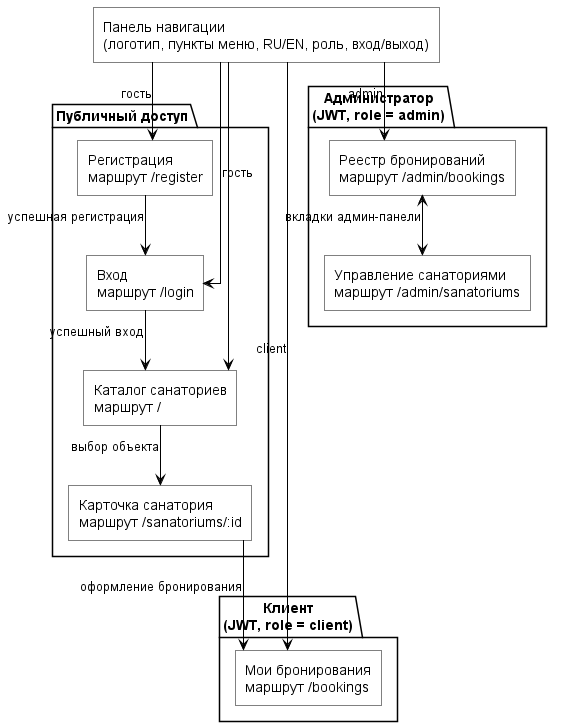

The diagram above was rendered by PlantUML. Its source (embedded in the PNG):
@startuml
!include _skin_bw.puml
skinparam linetype ortho
top to bottom direction

' Структура экранов SPA (src/frontend/src/App.tsx, Navbar, AdminLayout).
' Подпись «Рисунок 7» — только в тексте ПЗ, не на холсте.

rectangle "Панель навигации\n(логотип, пункты меню, RU/EN, роль, вход/выход)" as Nav

together {
  package "Публичный доступ" as Pub {
    rectangle "Каталог санаториев\nмаршрут /" as Catalog
    rectangle "Карточка санатория\nмаршрут /sanatoriums/:id" as Detail
    rectangle "Вход\nмаршрут /login" as Login
    rectangle "Регистрация\nмаршрут /register" as Register
  }
}

together {
  package "Клиент\n(JWT, role = client)" as ClientPkg {
    rectangle "Мои бронирования\nмаршрут /bookings" as Bookings
  }
}

together {
  package "Администратор\n(JWT, role = admin)" as AdminPkg {
    rectangle "Реестр бронирований\nмаршрут /admin/bookings" as AdmBook
    rectangle "Управление санаториями\nмаршрут /admin/sanatoriums" as AdmSan
  }
}

Nav --> Catalog
Nav --> Bookings : client
Nav --> AdmBook : admin
Nav --> Login : гость
Nav --> Register : гость

Catalog --> Detail : выбор объекта
Login --> Catalog : успешный вход
Register --> Login : успешная регистрация
Detail --> Bookings : оформление бронирования
AdmBook <--> AdmSan : вкладки админ-панели

@enduml